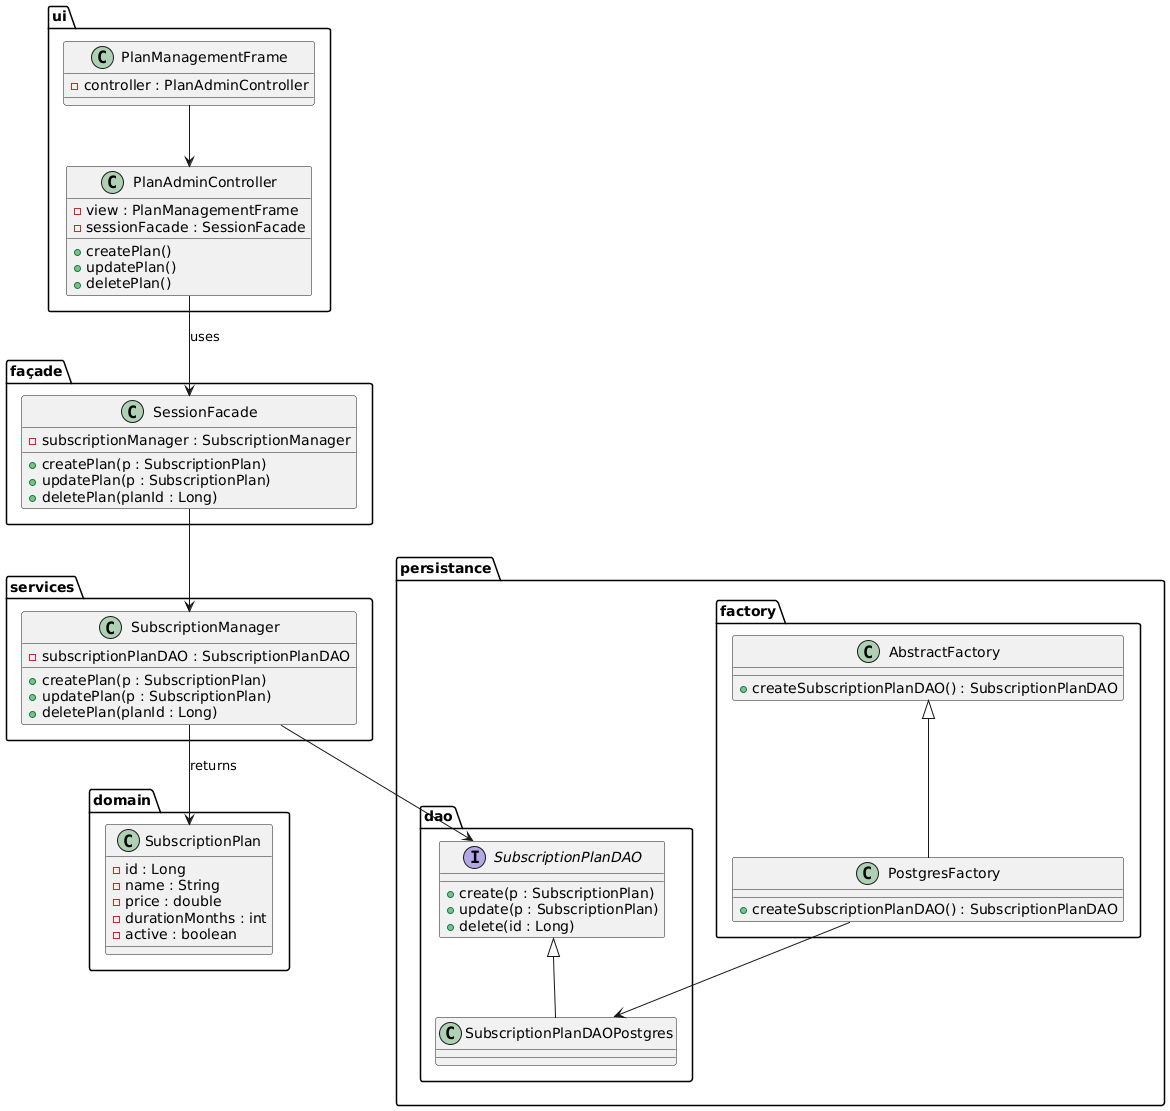

The diagram above was rendered by PlantUML. Its source (embedded in the PNG):
@startuml
package "ui" {
    class PlanManagementFrame {
        - controller : PlanAdminController
    }

    class PlanAdminController {
        - view : PlanManagementFrame
        - sessionFacade : SessionFacade
        + createPlan()
        + updatePlan()
        + deletePlan()
    }
}

package "façade" {
    class SessionFacade {
        - subscriptionManager : SubscriptionManager
        + createPlan(p : SubscriptionPlan)
        + updatePlan(p : SubscriptionPlan)
        + deletePlan(planId : Long)
    }
}

package "services" {
    class SubscriptionManager {
        - subscriptionPlanDAO : SubscriptionPlanDAO
        + createPlan(p : SubscriptionPlan)
        + updatePlan(p : SubscriptionPlan)
        + deletePlan(planId : Long)
    }
}

package "domain" {
    class SubscriptionPlan {
        - id : Long
        - name : String
        - price : double
        - durationMonths : int
        - active : boolean
    }
}

package "persistance" {

    package "dao" {
        interface SubscriptionPlanDAO {
            + create(p : SubscriptionPlan)
            + update(p : SubscriptionPlan)
            + delete(id : Long)
        }

        class SubscriptionPlanDAOPostgres
    }

    package "factory" {
        class AbstractFactory {
            + createSubscriptionPlanDAO() : SubscriptionPlanDAO
        }

        class PostgresFactory {
            + createSubscriptionPlanDAO() : SubscriptionPlanDAO
        }
    }
}

PlanManagementFrame --> PlanAdminController
PlanAdminController --> SessionFacade : uses

SessionFacade --> SubscriptionManager
SubscriptionManager --> SubscriptionPlanDAO

AbstractFactory <|-- PostgresFactory
SubscriptionPlanDAO <|-- SubscriptionPlanDAOPostgres

PostgresFactory --> SubscriptionPlanDAOPostgres

SubscriptionManager --> SubscriptionPlan : returns
@enduml